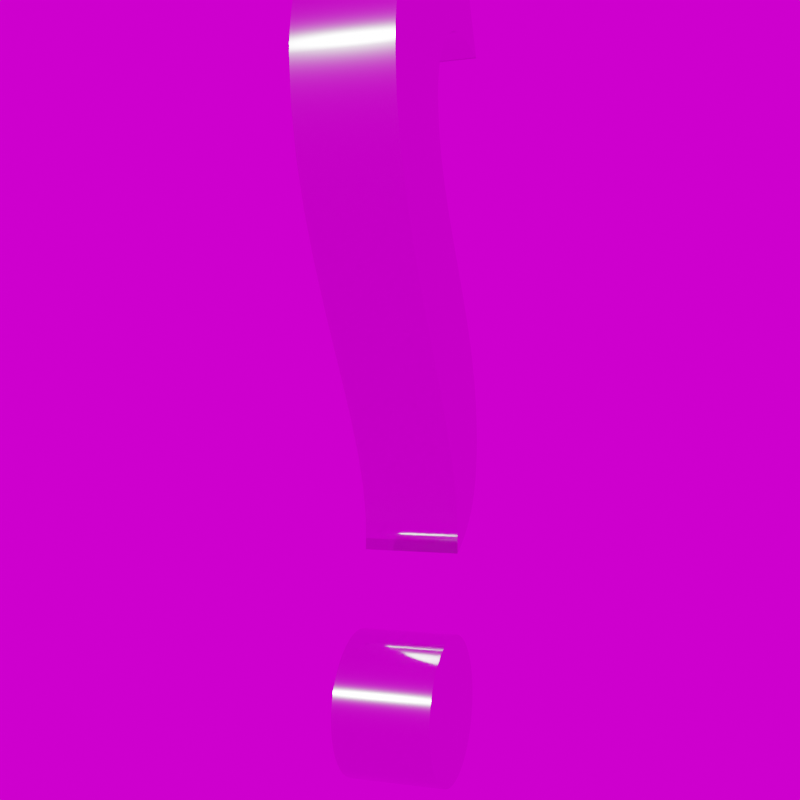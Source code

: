 # Source: spinning-qm-1.blend  (saved by Blender 2.83.19; exported with 4.5.12 LTS)
import bpy
from mathutils import Matrix  # noqa: F401  (used for matrix-valued properties, if any)

bpy.ops.wm.read_factory_settings(use_empty=True)
scene = bpy.context.scene
scene.name = 'Scene'

# ---- collections
col_collection = bpy.data.collections.new('Collection'); scene.collection.children.link(col_collection)

# ---- images (referenced by path relative to the original .blend; pixels are not part of the script)
import os
ASSET_DIR = os.environ.get("B2B_ASSET_DIR", "")  # directory of the original .blend (textures are referenced by path, not embedded)
HERE = os.path.dirname(os.path.abspath(__file__))  # packed textures are extracted next to this script under _unpacked/

def load_image(name, relpath, width, height, colorspace="sRGB"):
    """Load a texture the original file referenced (path relative to the .blend, or extracted next to this script)."""
    p = next((c for c in (os.path.join(HERE, relpath), os.path.join(ASSET_DIR, relpath)) if relpath and os.path.exists(c)), "")
    if p:
        img = bpy.data.images.load(p, check_existing=True)
        img.name = name
    else:  # same state as the original file: an image datablock whose file is absent (Cycles renders it pink)
        img = bpy.data.images.new(name, width, height)
        img.source = "FILE"
        img.filepath = "//" + (relpath or name)
    img.colorspace_settings.name = colorspace
    return img
img_studio_exr = load_image('studio.exr', 'studio.exr', 1024, 1024, 'Linear Rec.709')

# ---- materials (node trees are filled in below, after node groups)
mat_material_001 = bpy.data.materials.new('Material.001')
mat_material_001.use_transparent_shadow = False

# ---- material node trees
mat_material_001.use_nodes = True; mat_material_001.node_tree.nodes.clear()
_N = mat_material_001.node_tree.nodes; _L = mat_material_001.node_tree.links
n0 = _N.new('ShaderNodeBsdfPrincipled'); n0.name = 'Principled BSDF'; n0.location = (10, 300)
n0.distribution = 'GGX'
n0.subsurface_method = 'BURLEY'
n0.inputs[1].default_value = 1.0
n0.inputs[2].default_value = 0.1
n0.inputs[3].default_value = 1.45
n0.inputs[13].default_value = 0.0
n0.inputs[27].default_value = (0.0, 0.0, 0.0, 1.0)
n0.inputs[28].default_value = 1.0
n1 = _N.new('ShaderNodeOutputMaterial'); n1.name = 'Material Output'; n1.location = (300, 300)
_L.new(n0.outputs[0], n1.inputs[0])
n1.is_active_output = True

# ---- world
world_world = bpy.data.worlds.new('World'); scene.world = world_world
world_world.use_nodes = True; world_world.node_tree.nodes.clear()
_N = world_world.node_tree.nodes; _L = world_world.node_tree.links
n0 = _N.new('ShaderNodeOutputWorld'); n0.name = 'World Output'; n0.location = (300, 300)
n1 = _N.new('ShaderNodeBackground'); n1.name = 'Background'; n1.location = (10, 300)
n2 = _N.new('ShaderNodeTexEnvironment'); n2.name = 'Environment Texture'; n2.location = (-280, 280)
n2.image = img_studio_exr
_L.new(n1.outputs[0], n0.inputs[0])
_L.new(n2.outputs[0], n1.inputs[0])
n0.is_active_output = True
world_world.color = (0.05088, 0.05088, 0.05088)
world_world.use_sun_shadow = False
world_world.sun_shadow_jitter_overblur = 0.0

# ---- cameras
cam_camera = bpy.data.cameras.new('Camera')
cam_camera.clip_end = 100.0
cam_camera.ortho_scale = 7.314

# ---- lights
light_light = bpy.data.lights.new('Light', 'POINT')
light_light.transmission_factor = 0.0
light_light.energy = 1000.0
light_light.shadow_soft_size = 0.1
light_light.shadow_maximum_resolution = 0.006
light_light.use_absolute_resolution = True

# ---- curves / text
txt_text = bpy.data.curves.new('Text', 'FONT')
txt_text.dimensions = '2D'
txt_text.body = '?'
txt_text.materials.append(mat_material_001)
txt_text.use_path_clamp = True
txt_text.extrude = 0.04
txt_text.align_x = 'CENTER'
txt_text.align_y = 'CENTER'

# ---- objects
ob_light = bpy.data.objects.new('Light', light_light)
ob_camera = bpy.data.objects.new('Camera', cam_camera)
ob_text = bpy.data.objects.new('Text', txt_text)

# ---- transforms, parenting, visibility, modifiers, constraints
ob_light.location = (-4.374, -5.01, 2.827)
ob_light.rotation_euler = (0.6503, 0.05522, 1.866)
ob_light.lock_rotations_4d = False
ob_light.empty_display_type = 'ARROWS'
ob_light.color = (0.0, 0.0, 0.0, 0.0)
ob_light.lineart.crease_threshold = 0.0
ob_camera.location = (0.0, -0.8924, 0.0)
ob_camera.rotation_euler = (1.571, -0.0, 0.0)
ob_camera.lock_rotations_4d = False
ob_camera.empty_display_type = 'ARROWS'
ob_camera.color = (0.0, 0.0, 0.0, 0.0)
ob_camera.display_type = 'WIRE'
ob_camera.lineart.crease_threshold = 0.0
ob_text.location = (0.0, 0.0, 0.0)
ob_text.rotation_euler = (1.571, -0.0, 4.374)
ob_text.lineart.crease_threshold = 0.0

# ---- collection membership
col_collection.objects.link(ob_light)
col_collection.objects.link(ob_camera)
col_collection.objects.link(ob_text)

# ---- scene / render settings (as saved in the file)
scene.camera = ob_camera
scene.frame_start = 1; scene.frame_end = 20; scene.frame_set(14)
scene.render.engine = 'BLENDER_EEVEE_NEXT'
scene.render.image_settings.compression = 100
scene.render.resolution_x = 140
scene.render.resolution_y = 140
scene.render.film_transparent = True
scene.cycles.use_denoising = False
scene.cycles.samples = 128
scene.cycles.sampling_pattern = 'TABULATED_SOBOL'
scene.cycles.use_adaptive_sampling = False
scene.cycles.use_light_tree = False
scene.view_settings.view_transform = 'Filmic'
bpy.context.view_layer.update()
